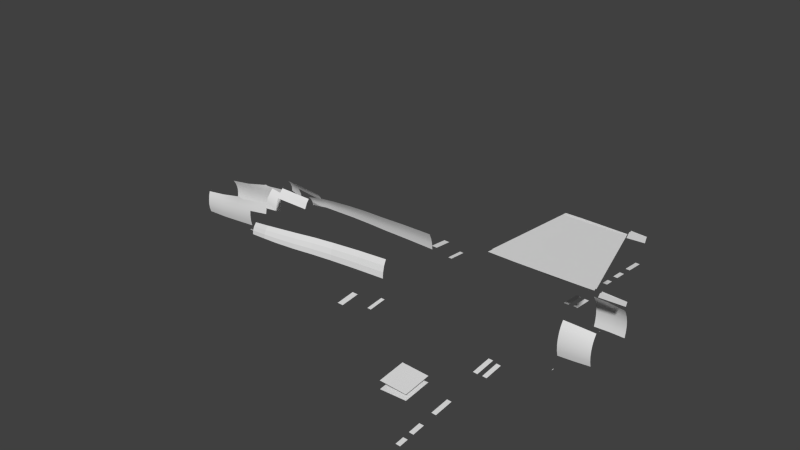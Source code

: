 # Source: logos.blend  (saved by Blender 2.73.0; exported with 4.5.12 LTS)
import bpy
from mathutils import Matrix  # noqa: F401  (used for matrix-valued properties, if any)

bpy.ops.wm.read_factory_settings(use_empty=True)
scene = bpy.context.scene
scene.name = 'Scene'

# ---- collections
col_collection_1 = bpy.data.collections.new('Collection 1'); scene.collection.children.link(col_collection_1)
col_collection_2 = bpy.data.collections.new('Collection 2'); scene.collection.children.link(col_collection_2)

# ---- node groups
ng_auto_smooth = bpy.data.node_groups.new('Auto Smooth', 'GeometryNodeTree')
_s = ng_auto_smooth.interface.new_socket(name='Geometry', in_out='OUTPUT', socket_type='NodeSocketGeometry')
_s = ng_auto_smooth.interface.new_socket(name='Geometry', in_out='INPUT', socket_type='NodeSocketGeometry')
_s = ng_auto_smooth.interface.new_socket(name='Angle', in_out='INPUT', socket_type='NodeSocketFloat')
_s.subtype = 'ANGLE'
_s.min_value = 0.0
_s.max_value = 3.142
ng_auto_smooth.is_modifier = True
_N = ng_auto_smooth.nodes; _L = ng_auto_smooth.links
n0 = _N.new('NodeGroupOutput'); n0.name = 'Group Output'; n0.location = (480, -100)
n1 = _N.new('NodeGroupInput'); n1.name = 'Group Input'; n1.location = (-420, -300)
n2 = _N.new('NodeGroupInput'); n2.name = 'Group Input.001'; n2.location = (-60, -100)
n3 = _N.new('GeometryNodeSetShadeSmooth'); n3.name = 'Set Shade Smooth'; n3.location = (120, -100)
n3.domain = 'EDGE'
n4 = _N.new('GeometryNodeSetShadeSmooth'); n4.name = 'Set Shade Smooth.001'; n4.location = (300, -100)
n5 = _N.new('GeometryNodeInputMeshEdgeAngle'); n5.name = 'Edge Angle'; n5.location = (-420, -220)
n6 = _N.new('GeometryNodeInputEdgeSmooth'); n6.name = 'Is Edge Smooth'; n6.location = (-60, -160)
n7 = _N.new('GeometryNodeInputShadeSmooth'); n7.name = 'Is Face Smooth'; n7.location = (-240, -340)
n8 = _N.new('FunctionNodeBooleanMath'); n8.name = 'Boolean Math'; n8.location = (-60, -220)
n9 = _N.new('FunctionNodeCompare'); n9.name = 'Compare'; n9.location = (-240, -180)
n9.operation = 'LESS_EQUAL'
_L.new(n5.outputs[0], n9.inputs[0])
_L.new(n4.outputs[0], n0.inputs[0])
_L.new(n1.outputs[1], n9.inputs[1])
_L.new(n9.outputs[0], n8.inputs[0])
_L.new(n7.outputs[0], n8.inputs[1])
_L.new(n2.outputs[0], n3.inputs[0])
_L.new(n6.outputs[0], n3.inputs[1])
_L.new(n3.outputs[0], n4.inputs[0])
_L.new(n8.outputs[0], n3.inputs[2])
n0.is_active_output = True

# ---- world
world_world = bpy.data.worlds.new('World'); scene.world = world_world
world_world.color = (0.05088, 0.05088, 0.05088)
world_world.use_sun_shadow = False
world_world.sun_shadow_jitter_overblur = 0.0
world_world.cycles.sampling_method = 'MANUAL'
world_world.cycles.sample_map_resolution = 256

# ---- meshes
me_logos = bpy.data.meshes.new('logos')
me_logos.from_pydata([(7.317, -0.8327, -0.3456), (7.317, -0.8614, -0.3456), (7.317, -0.8041, -0.3456), (7.316, -0.8327, -0.3416), (7.316, -0.8614, -0.3416), (7.316, -0.8041, -0.3416), (7.314, -0.8327, -0.3383), (7.314, -0.8614, -0.3383), (7.314, -0.8041, -0.3383), (7.317, 0.8327, -0.3456), (7.317, 0.8614, -0.3456), (7.317, 0.8041, -0.3456), (7.316, 0.8327, -0.3416), (7.316, 0.8614, -0.3416), (7.316, 0.8041, -0.3416), (7.314, 0.8327, -0.3383), (7.314, 0.8614, -0.3383), (7.314, 0.8041, -0.3383), (0.03283, -0.8602, 0.2002), (0.385, -0.8556, 0.242), (0.885, -0.8378, 0.2929), (0.885, 0.8378, 0.2929), (0.385, 0.8556, 0.242), (0.03283, 0.8602, 0.2002), (0.03283, -0.9271, 0.1175), (0.03283, -0.9684, 0.02772), (0.03283, -0.9823, -0.06562), (1.885, -0.7652, 0.3684), (1.885, -0.8248, 0.2556), (1.885, -0.8615, 0.1332), (1.885, -0.8738, 0.005821), (-0.3615, -0.945, -0.105), (-0.365, -0.9316, -0.02018), (-0.3683, -0.892, 0.06137), (-0.3714, -0.8275, 0.1365), (1.385, -0.8015, 0.3382), (0.385, -0.9222, 0.1491), (0.885, -0.9031, 0.1914), (1.385, -0.8639, 0.2301), (0.385, -0.9633, 0.04832), (0.885, -0.9433, 0.08123), (1.385, -0.9024, 0.1128), (0.385, -0.9771, -0.05649), (0.885, -0.9568, -0.03331), (1.385, -0.9154, -0.009204), (3.247, -0.8001, 0.03805), (3.247, -0.7887, 0.1778), (3.247, -0.7551, 0.3123), (3.247, -0.7006, 0.4362), (2.566, -0.8367, 0.02651), (2.566, -0.8248, 0.161), (2.566, -0.7897, 0.2903), (2.566, -0.7326, 0.4094), (1.385, 0.9154, -0.009204), (0.885, 0.9568, -0.03331), (0.385, 0.9771, -0.05649), (1.385, 0.9024, 0.1128), (0.885, 0.9433, 0.08123), (0.385, 0.9633, 0.04832), (1.385, 0.8639, 0.2301), (0.885, 0.9031, 0.1914), (0.385, 0.9222, 0.1491), (1.385, 0.8015, 0.3382), (-0.3714, 0.8275, 0.1365), (-0.3683, 0.892, 0.06137), (-0.365, 0.9316, -0.02018), (-0.3615, 0.945, -0.105), (0.03283, 0.9823, -0.06562), (0.03283, 0.9684, 0.02772), (0.03283, 0.9271, 0.1175), (2.566, 0.7326, 0.4094), (2.566, 0.7897, 0.2903), (2.566, 0.8248, 0.161), (2.566, 0.8367, 0.02651), (3.247, 0.7006, 0.4362), (3.247, 0.7551, 0.3123), (3.247, 0.7887, 0.1778), (3.247, 0.8001, 0.03805), (1.885, 0.8738, 0.005821), (1.885, 0.8615, 0.1332), (1.885, 0.8248, 0.2556), (1.885, 0.7652, 0.3684), (3.454, -1.09, -0.2), (3.454, -1.507, -0.2356), (3.54, -1.507, -0.2399), (3.539, -1.09, -0.2035), (3.454, 1.09, -0.2), (3.454, 1.507, -0.2356), (3.54, 1.507, -0.2399), (3.539, 1.09, -0.2035), (-0.4522, -0.3929, 0.4328), (-0.1685, -0.322, 0.5905), (-0.1685, -0.253, 0.6996), (-0.1685, -0.3786, 0.4575), (-0.4379, -0.3768, 0.5357), (-0.1685, -0.3974, 0.3369), (0.5958, 0.1455, 0.7459), (0.5958, 0.2113, 0.6618), (-0.1685, -0.1743, 0.7807), (-0.4081, -0.2519, 0.7314), (-0.4215, -0.3205, 0.6431), (-0.4215, 0.3205, 0.6431), (-0.4081, 0.2519, 0.7314), (-0.1685, 0.1743, 0.7807), (-0.1685, 0.253, 0.6996), (-0.1685, 0.322, 0.5905), (-0.1685, 0.3974, 0.3369), (-0.4379, 0.3768, 0.5357), (-0.1685, 0.3786, 0.4575), (-0.4522, 0.3929, 0.4328), (-0.4947, -0.3992, 0.3882), (-1.324, 0.4162, 0.3076), (-1.293, 0.4188, 0.292), (-1.39, 0.4001, 0.29), (-1.209, 0.4206, 0.2909), (-0.9383, 0.4435, 0.2048), (-1.324, -0.4162, 0.3076), (-1.293, -0.4188, 0.292), (-1.39, -0.4001, 0.29), (-1.209, -0.4206, 0.2909), (-0.9383, -0.4435, 0.2048), (-0.4464, -0.4271, 0.2724), (-1.89, -0.4216, 0.07924), (-1.899, -0.3794, 0.1773), (-1.392, -0.4277, 0.1387), (-2.372, -0.4174, 0.02466), (-2.39, -0.3757, 0.1084), (-2.39, 0.3757, 0.1084), (-2.372, 0.4174, 0.02466), (-1.392, 0.4277, 0.1387), (-1.899, 0.3794, 0.1773), (-1.89, 0.4216, 0.07924), (-0.4464, 0.4271, 0.2724), (-0.4947, 0.3992, 0.3882), (-0.9388, -0.4633, 0.0947), (-0.4426, -0.4501, 0.1673), (-0.9379, -0.4724, -0.02849), (-0.9371, -0.4633, -0.1554), (-0.9363, -0.4364, -0.2774), (-1.39, -0.4544, 0.02636), (-1.885, -0.4475, -0.03224), (-1.385, -0.428, -0.3196), (-1.878, -0.4216, -0.3609), (-2.349, -0.4174, -0.3759), (-1.387, -0.4544, -0.2073), (-1.88, -0.4475, -0.2586), (-2.352, -0.4431, -0.2773), (-1.388, -0.4633, -0.09045), (-1.883, -0.4563, -0.1523), (-2.355, -0.4518, -0.1746), (-2.358, -0.4431, -0.07201), (-2.358, 0.4431, -0.07201), (-2.355, 0.4518, -0.1746), (-1.883, 0.4563, -0.1523), (-1.388, 0.4633, -0.09045), (-2.352, 0.4431, -0.2773), (-1.88, 0.4475, -0.2586), (-1.387, 0.4544, -0.2073), (-2.349, 0.4174, -0.3759), (-1.878, 0.4216, -0.3609), (-1.385, 0.428, -0.3196), (-1.885, 0.4475, -0.03224), (-1.39, 0.4544, 0.02636), (-0.9363, 0.4364, -0.2774), (-0.9371, 0.4633, -0.1554), (-0.9379, 0.4724, -0.02849), (-0.4426, 0.4501, 0.1673), (-0.9388, 0.4633, 0.0947), (5.662, -2.359, -0.4037), (5.663, -2.996, -0.461), (5.056, -2.996, -0.4311), (5.056, -2.359, -0.3757), (5.056, -2.996, -0.621), (5.663, -2.996, -0.5966), (5.663, -2.359, -0.5448), (5.056, -2.359, -0.5784), (5.056, 2.359, -0.5784), (5.663, 2.359, -0.5448), (5.663, 2.996, -0.5966), (5.056, 2.996, -0.621), (5.056, 2.359, -0.3757), (5.056, 2.996, -0.4311), (5.663, 2.996, -0.461), (5.662, 2.359, -0.4037), (7.276, -0.5921, 0.4498), (7.276, -0.6666, -0.03853), (7.276, -0.6382, -0.1606), (7.276, -0.6762, 0.08839), (7.276, -0.6666, 0.2153), (7.276, -0.6382, 0.3374), (7.276, -0.53, 0.5484), (7.947, -0.501, 0.5179), (7.947, -0.6033, -0.1265), (7.947, -0.6301, -0.01561), (7.947, -0.6392, 0.09976), (7.947, -0.6301, 0.2151), (7.947, -0.6033, 0.3261), (7.947, -0.5597, 0.4283), (7.601, -0.524, 0.5411), (7.601, -0.6309, -0.1432), (7.601, -0.659, -0.02543), (7.601, -0.6685, 0.09708), (7.601, -0.659, 0.2196), (7.601, -0.6309, 0.3374), (7.601, -0.5853, 0.446), (7.601, 0.5853, 0.446), (7.601, 0.6309, 0.3374), (7.601, 0.659, 0.2196), (7.601, 0.6685, 0.09708), (7.601, 0.659, -0.02543), (7.601, 0.6309, -0.1432), (7.601, 0.524, 0.5411), (7.947, 0.5597, 0.4283), (7.947, 0.6033, 0.3261), (7.947, 0.6301, 0.2151), (7.947, 0.6392, 0.09976), (7.947, 0.6301, -0.01561), (7.947, 0.6033, -0.1265), (7.947, 0.501, 0.5179), (7.276, 0.53, 0.5484), (7.276, 0.6382, 0.3374), (7.276, 0.6666, 0.2153), (7.276, 0.6762, 0.08839), (7.276, 0.6382, -0.1606), (7.276, 0.6666, -0.03853), (7.276, 0.5921, 0.4498), (5.265, 0.06842, 1.047), (6.712, 0.06042, 1.047), (7.565, 0.03863, 2.326), (7.137, 0.04717, 2.326), (6.829, 0.04331, 2.326), (5.88, 0.07451, 1.047), (7.386, -0.04426, 1.047), (7.579, -0.03432, 1.047), (7.911, -0.0283, 2.326), (7.911, 0.0283, 2.326), (8.077, -0.02713, 2.326), (6.829, -0.04331, 2.326), (7.137, -0.04717, 2.326), (7.565, -0.03863, 2.326), (7.579, 0.03432, 1.047), (6.712, -0.06042, 1.047), (8.077, 0.02713, 2.326), (5.265, -0.06842, 1.047), (5.88, -0.07451, 1.047), (7.386, 0.04426, 1.047), (0.5958, -0.2113, 0.6618), (0.5958, -0.1455, 0.7459), (0.5958, -0.2651, 0.5445), (0.5958, -0.2217, 0.6366), (0.5958, 0.2651, 0.5445), (0.5958, 0.2217, 0.6366)], [], [(3, 4, 1, 0), (3, 0, 2, 5), (6, 7, 4, 3), (6, 3, 5, 8), (12, 9, 10, 13), (12, 14, 11, 9), (15, 12, 13, 16), (15, 17, 14, 12), (26, 25, 32, 31), (25, 24, 33, 32), (24, 18, 34, 33), (27, 35, 38, 28), (35, 20, 37, 38), (20, 19, 36, 37), (19, 18, 24, 36), (28, 38, 41, 29), (38, 37, 40, 41), (37, 36, 39, 40), (36, 24, 25, 39), (29, 41, 44, 30), (41, 40, 43, 44), (40, 39, 42, 43), (39, 25, 26, 42), (30, 49, 50, 29), (49, 45, 46, 50), (29, 50, 51, 28), (50, 46, 47, 51), (28, 51, 52, 27), (51, 47, 48, 52), (58, 55, 67, 68), (57, 54, 55, 58), (56, 53, 54, 57), (61, 58, 68, 69), (60, 57, 58, 61), (59, 56, 57, 60), (22, 61, 69, 23), (21, 60, 61, 22), (62, 59, 60, 21), (69, 64, 63, 23), (68, 65, 64, 69), (67, 66, 65, 68), (71, 70, 74, 75), (80, 81, 70, 71), (72, 71, 75, 76), (79, 80, 71, 72), (73, 72, 76, 77), (78, 79, 72, 73), (79, 78, 53, 56), (80, 79, 56, 59), (81, 80, 59, 62), (82, 83, 84, 85), (86, 89, 88, 87), (92, 91, 248, 249), (98, 92, 246, 247), (92, 99, 100, 91), (91, 100, 94, 93), (249, 246, 92), (90, 95, 93, 94), (109, 107, 108, 106), (103, 96, 97, 104), (104, 251, 250, 105), (110, 119, 120), (125, 122, 123, 126), (128, 127, 130, 131), (114, 115, 129), (133, 115, 114), (113, 129, 131, 130), (111, 112, 129), (112, 114, 129), (129, 113, 111), (119, 124, 120), (118, 123, 122, 124), (116, 124, 117), (117, 124, 119), (124, 116, 118), (162, 129, 115, 167), (143, 142, 145, 146), (142, 141, 144, 145), (141, 138, 137, 144), (146, 145, 148, 149), (145, 144, 147, 148), (136, 147, 144, 137), (149, 148, 140, 150), (148, 147, 139, 140), (147, 136, 134, 139), (154, 162, 167, 165), (153, 161, 162, 154), (152, 151, 161, 153), (165, 164, 157, 154), (156, 153, 154, 157), (155, 152, 153, 156), (160, 157, 164, 163), (159, 156, 157, 160), (158, 155, 156, 159), (120, 134, 135, 121), (139, 134, 120, 124), (120, 121, 110), (171, 170, 169, 168), (175, 174, 173, 172), (176, 179, 178, 177), (180, 183, 182, 181), (199, 192, 193, 200), (200, 193, 194, 201), (201, 194, 195, 202), (202, 195, 196, 203), (203, 196, 197, 204), (204, 197, 191, 198), (186, 199, 200, 185), (185, 200, 201, 187), (187, 201, 202, 188), (188, 202, 203, 189), (189, 203, 204, 184), (184, 204, 198, 190), (225, 219, 211, 205), (220, 225, 205, 206), (221, 220, 206, 207), (222, 221, 207, 208), (224, 222, 208, 209), (223, 224, 209, 210), (205, 211, 218, 212), (206, 205, 212, 213), (207, 206, 213, 214), (208, 207, 214, 215), (209, 208, 215, 216), (210, 209, 216, 217), (231, 226, 230, 229), (245, 235, 242, 240), (232, 233, 236, 234), (245, 227, 228, 235), (244, 238, 237, 243), (227, 231, 229, 228), (241, 239, 238, 244), (232, 234, 239, 241), (150, 140, 122, 125), (140, 139, 124, 122), (115, 132, 166, 167), (115, 133, 132), (161, 131, 129, 162), (151, 128, 131, 161), (251, 104, 97), (105, 108, 107, 101), (104, 105, 101, 102)])
me_logos.polygons.foreach_set('use_smooth', [1, 1, 1, 1, 1, 1, 1, 1, 0, 0, 0, 0, 0, 0, 0, 0, 0, 0, 0, 0, 0, 0, 0, 0, 0, 0, 0, 0, 0, 1, 1, 1, 1, 1, 1, 1, 1, 1, 1, 1, 1, 1, 1, 1, 1, 1, 1, 1, 1, 1, 1, 1, 1, 1, 1, 1, 1, 1, 1, 1, 1, 1, 1, 1, 1, 1, 1, 1, 1, 1, 1, 1, 1, 1, 1, 1, 1, 1, 1, 1, 1, 1, 1, 1, 1, 1, 1, 1, 1, 1, 1, 1, 1, 1, 1, 1, 1, 1, 1, 1, 1, 1, 1, 1, 1, 1, 1, 1, 1, 1, 1, 1, 1, 1, 1, 1, 1, 1, 1, 1, 1, 1, 1, 1, 1, 1, 1, 1, 1, 1, 1, 1, 1, 1, 1, 1, 1, 1, 1, 1, 1, 1])
_uv = me_logos.uv_layers.new(name='UVMap')
_uv.uv.foreach_set('vector', [0.1281, 0.9768, 0.00517, 0.9768, 0.00517, 0.9599, 0.1281, 0.9599, 0.1281, 0.9768, 0.1281, 0.9599, 0.2511, 0.9599, 0.2511, 0.9768, 0.1281, 0.9912, 0.00517, 0.9912, 0.00517, 0.9768, 0.1281, 0.9768, 0.1281, 0.9912, 0.1281, 0.9768, 0.2511, 0.9768, 0.2511, 0.9912, 0.1282, 0.9768, 0.1282, 0.9599, 0.2512, 0.9599, 0.2512, 0.9768, 0.1282, 0.9768, 0.005227, 0.9768, 0.005227, 0.9599, 0.1282, 0.9599, 0.1282, 0.9912, 0.1282, 0.9768, 0.2512, 0.9768, 0.2512, 0.9912, 0.1282, 0.9912, 0.005227, 0.9912, 0.005227, 0.9768, 0.1282, 0.9768, 0.6453, 0.2416, 0.6453, 0.2512, 0.6045, 0.2463, 0.6048, 0.2376, 0.6453, 0.2512, 0.6453, 0.2604, 0.6041, 0.2546, 0.6045, 0.2463, 0.6453, 0.2604, 0.6453, 0.2689, 0.6038, 0.2624, 0.6041, 0.2546, 0.8355, 0.2862, 0.7841, 0.2831, 0.7841, 0.272, 0.8355, 0.2746, 0.7841, 0.2831, 0.7328, 0.2784, 0.7328, 0.268, 0.7841, 0.272, 0.7328, 0.2784, 0.6815, 0.2732, 0.6815, 0.2636, 0.7328, 0.268, 0.6815, 0.2732, 0.6453, 0.2689, 0.6453, 0.2604, 0.6815, 0.2636, 0.8355, 0.2746, 0.7841, 0.272, 0.7841, 0.2599, 0.8355, 0.262, 0.7841, 0.272, 0.7328, 0.268, 0.7328, 0.2567, 0.7841, 0.2599, 0.7328, 0.268, 0.6815, 0.2636, 0.6815, 0.2533, 0.7328, 0.2567, 0.6815, 0.2636, 0.6453, 0.2604, 0.6453, 0.2512, 0.6815, 0.2533, 0.8355, 0.262, 0.7841, 0.2599, 0.7841, 0.2474, 0.8355, 0.2489, 0.7841, 0.2599, 0.7328, 0.2567, 0.7328, 0.2449, 0.7841, 0.2474, 0.7328, 0.2567, 0.6815, 0.2533, 0.6815, 0.2425, 0.7328, 0.2449, 0.6815, 0.2533, 0.6453, 0.2512, 0.6453, 0.2416, 0.6815, 0.2425, 0.8355, 0.2489, 0.9053, 0.2511, 0.9053, 0.2649, 0.8355, 0.262, 0.9053, 0.2511, 0.9752, 0.2522, 0.9752, 0.2666, 0.9053, 0.2649, 0.8355, 0.262, 0.9053, 0.2649, 0.9053, 0.2781, 0.8355, 0.2746, 0.9053, 0.2649, 0.9752, 0.2666, 0.9752, 0.2804, 0.9053, 0.2781, 0.8355, 0.2746, 0.9053, 0.2781, 0.9053, 0.2904, 0.8355, 0.2862, 0.9053, 0.2781, 0.9752, 0.2804, 0.9752, 0.2931, 0.9053, 0.2904, 0.3042, 0.2533, 0.3042, 0.2425, 0.3403, 0.2416, 0.3403, 0.2512, 0.2528, 0.2567, 0.2528, 0.2449, 0.3042, 0.2425, 0.3042, 0.2533, 0.2015, 0.2599, 0.2015, 0.2474, 0.2528, 0.2449, 0.2528, 0.2567, 0.3042, 0.2636, 0.3042, 0.2533, 0.3403, 0.2512, 0.3403, 0.2604, 0.2528, 0.268, 0.2528, 0.2567, 0.3042, 0.2533, 0.3042, 0.2636, 0.2015, 0.272, 0.2015, 0.2599, 0.2528, 0.2567, 0.2528, 0.268, 0.3042, 0.2732, 0.3042, 0.2636, 0.3403, 0.2604, 0.3403, 0.2689, 0.2528, 0.2784, 0.2528, 0.268, 0.3042, 0.2636, 0.3042, 0.2732, 0.2015, 0.2831, 0.2015, 0.272, 0.2528, 0.268, 0.2528, 0.2784, 0.3403, 0.2604, 0.3815, 0.2546, 0.3818, 0.2624, 0.3403, 0.2689, 0.3403, 0.2512, 0.3812, 0.2463, 0.3815, 0.2546, 0.3403, 0.2604, 0.3403, 0.2416, 0.3808, 0.2376, 0.3812, 0.2463, 0.3403, 0.2512, 0.0803, 0.2781, 0.0803, 0.2904, 0.01041, 0.2931, 0.01041, 0.2804, 0.1502, 0.2746, 0.1502, 0.2862, 0.0803, 0.2904, 0.0803, 0.2781, 0.0803, 0.2649, 0.0803, 0.2781, 0.01041, 0.2804, 0.01041, 0.2666, 0.1502, 0.262, 0.1502, 0.2746, 0.0803, 0.2781, 0.0803, 0.2649, 0.0803, 0.2511, 0.0803, 0.2649, 0.01041, 0.2666, 0.01041, 0.2522, 0.1502, 0.2489, 0.1502, 0.262, 0.0803, 0.2649, 0.0803, 0.2511, 0.1502, 0.262, 0.1502, 0.2489, 0.2015, 0.2474, 0.2015, 0.2599, 0.1502, 0.2746, 0.1502, 0.262, 0.2015, 0.2599, 0.2015, 0.272, 0.1502, 0.2862, 0.1502, 0.2746, 0.2015, 0.272, 0.2015, 0.2831, 0.504, 0.1728, 0.6711, 0.1728, 0.6711, 0.223, 0.504, 0.2228, 0.6711, 0.1728, 0.6711, 0.2228, 0.504, 0.223, 0.504, 0.1728, 0.5891, 0.3404, 0.5891, 0.3099, 0.8028, 0.297, 0.8028, 0.3228, 0.5891, 0.3631, 0.5891, 0.3404, 0.8028, 0.3298, 0.8028, 0.3533, 0.5891, 0.3404, 0.5222, 0.3493, 0.5184, 0.3246, 0.5891, 0.3099, 0.5891, 0.3099, 0.5184, 0.3246, 0.5138, 0.2946, 0.5891, 0.2727, 0.8028, 0.3228, 0.8028, 0.3298, 0.5891, 0.3404, 0.5098, 0.2658, 0.5891, 0.239, 0.5891, 0.2727, 0.5138, 0.2946, 0.4709, 0.2663, 0.4669, 0.295, 0.3916, 0.2732, 0.3916, 0.2395, 0.3916, 0.3635, 0.178, 0.3538, 0.178, 0.3303, 0.3916, 0.3409, 0.3916, 0.3409, 0.178, 0.3232, 0.178, 0.2975, 0.3916, 0.3104, 0.4752, 0.5551, 0.3025, 0.5315, 0.3679, 0.5107, 0.02147, 0.4672, 0.1379, 0.4804, 0.1358, 0.5041, 0.01709, 0.4874, 0.9776, 0.4672, 0.982, 0.4874, 0.8633, 0.504, 0.8612, 0.4803, 0.6966, 0.5315, 0.6312, 0.5107, 0.7407, 0.4947, 0.5239, 0.555, 0.6312, 0.5107, 0.6966, 0.5315, 0.7404, 0.5313, 0.7407, 0.4947, 0.8612, 0.4803, 0.8633, 0.504, 0.7244, 0.5355, 0.7169, 0.5318, 0.7407, 0.4947, 0.7169, 0.5318, 0.6966, 0.5315, 0.7407, 0.4947, 0.7407, 0.4947, 0.7404, 0.5313, 0.7244, 0.5355, 0.3025, 0.5315, 0.2584, 0.4947, 0.3679, 0.5107, 0.2587, 0.5313, 0.1358, 0.5041, 0.1379, 0.4804, 0.2584, 0.4947, 0.2747, 0.5356, 0.2584, 0.4947, 0.2822, 0.5318, 0.2822, 0.5318, 0.2584, 0.4947, 0.3025, 0.5315, 0.2584, 0.4947, 0.2747, 0.5356, 0.2587, 0.5313, 0.7404, 0.4676, 0.7407, 0.4947, 0.6312, 0.5107, 0.6313, 0.4841, 0.02707, 0.3704, 0.1408, 0.374, 0.1403, 0.3987, 0.0263, 0.3942, 0.1408, 0.374, 0.2599, 0.384, 0.2596, 0.4111, 0.1403, 0.3987, 0.2599, 0.384, 0.3684, 0.3942, 0.3682, 0.4237, 0.2596, 0.4111, 0.0263, 0.3942, 0.1403, 0.3987, 0.1397, 0.4244, 0.0255, 0.419, 0.1403, 0.3987, 0.2596, 0.4111, 0.2592, 0.4394, 0.1397, 0.4244, 0.368, 0.4543, 0.2592, 0.4394, 0.2596, 0.4111, 0.3682, 0.4237, 0.0255, 0.419, 0.1397, 0.4244, 0.1391, 0.4534, 0.0247, 0.4438, 0.1397, 0.4244, 0.2592, 0.4394, 0.2588, 0.4676, 0.1391, 0.4534, 0.2592, 0.4394, 0.368, 0.4543, 0.3678, 0.4841, 0.2588, 0.4676, 0.74, 0.4393, 0.7404, 0.4676, 0.6313, 0.4841, 0.6311, 0.4543, 0.8594, 0.4244, 0.86, 0.4534, 0.7404, 0.4676, 0.74, 0.4393, 0.9736, 0.419, 0.9744, 0.4438, 0.86, 0.4534, 0.8594, 0.4244, 0.6311, 0.4543, 0.6309, 0.4236, 0.7396, 0.4111, 0.74, 0.4393, 0.8588, 0.3987, 0.8594, 0.4244, 0.74, 0.4393, 0.7396, 0.4111, 0.9728, 0.3942, 0.9736, 0.419, 0.8594, 0.4244, 0.8588, 0.3987, 0.7392, 0.3839, 0.7396, 0.4111, 0.6309, 0.4236, 0.6307, 0.3941, 0.8583, 0.374, 0.8588, 0.3987, 0.7396, 0.4111, 0.7392, 0.3839, 0.972, 0.3703, 0.9728, 0.3942, 0.8588, 0.3987, 0.8583, 0.374, 0.3679, 0.5107, 0.3678, 0.4841, 0.4877, 0.5017, 0.4868, 0.5271, 0.2588, 0.4676, 0.3678, 0.4841, 0.3679, 0.5107, 0.2584, 0.4947, 0.3679, 0.5107, 0.4868, 0.5271, 0.4752, 0.5551, 0.2437, 0.2238, 0.02714, 0.2238, 0.02714, 0.01757, 0.2437, 0.01781, 0.2802, 0.2238, 0.2802, 0.01757, 0.4968, 0.01757, 0.4968, 0.2238, 0.2802, 0.2238, 0.4968, 0.2238, 0.4968, 0.01757, 0.2802, 0.01757, 0.2437, 0.2238, 0.2437, 0.01781, 0.02714, 0.01757, 0.02714, 0.2238, 0.3076, 0.5759, 0.399, 0.5803, 0.399, 0.6096, 0.3076, 0.607, 0.3076, 0.607, 0.399, 0.6096, 0.399, 0.6401, 0.3076, 0.6394, 0.3076, 0.6394, 0.399, 0.6401, 0.399, 0.6706, 0.3076, 0.6718, 0.3076, 0.6718, 0.399, 0.6706, 0.399, 0.6999, 0.3076, 0.7029, 0.3076, 0.7029, 0.399, 0.6999, 0.399, 0.727, 0.3076, 0.7316, 0.3076, 0.7316, 0.399, 0.727, 0.399, 0.7507, 0.3076, 0.7568, 0.2216, 0.5713, 0.3076, 0.5759, 0.3076, 0.607, 0.2216, 0.6036, 0.2216, 0.6036, 0.3076, 0.607, 0.3076, 0.6394, 0.2216, 0.6371, 0.2216, 0.6371, 0.3076, 0.6394, 0.3076, 0.6718, 0.2216, 0.6707, 0.2216, 0.6707, 0.3076, 0.6718, 0.3076, 0.7029, 0.2216, 0.7029, 0.2216, 0.7029, 0.3076, 0.7029, 0.3076, 0.7316, 0.2216, 0.7327, 0.2216, 0.7327, 0.3076, 0.7316, 0.3076, 0.7568, 0.2216, 0.7587, 0.7607, 0.7327, 0.7607, 0.7587, 0.6747, 0.7568, 0.6747, 0.7316, 0.7607, 0.7029, 0.7607, 0.7327, 0.6747, 0.7316, 0.6747, 0.7029, 0.7607, 0.6707, 0.7607, 0.7029, 0.6747, 0.7029, 0.6747, 0.6718, 0.7607, 0.6371, 0.7607, 0.6707, 0.6747, 0.6718, 0.6747, 0.6394, 0.7607, 0.6036, 0.7607, 0.6371, 0.6747, 0.6394, 0.6747, 0.607, 0.7607, 0.5713, 0.7607, 0.6036, 0.6747, 0.607, 0.6747, 0.5759, 0.6747, 0.7316, 0.6747, 0.7568, 0.5832, 0.7507, 0.5832, 0.727, 0.6747, 0.7029, 0.6747, 0.7316, 0.5832, 0.727, 0.5832, 0.6999, 0.6747, 0.6718, 0.6747, 0.7029, 0.5832, 0.6999, 0.5832, 0.6706, 0.6747, 0.6394, 0.6747, 0.6718, 0.5832, 0.6706, 0.5832, 0.6401, 0.6747, 0.607, 0.6747, 0.6394, 0.5832, 0.6401, 0.5832, 0.6096, 0.6747, 0.5759, 0.6747, 0.607, 0.5832, 0.6096, 0.5832, 0.5803, 0.8495, 0.7832, 0.9445, 0.7832, 0.703, 0.9806, 0.6553, 0.9806, 0.617, 0.7832, 0.5359, 0.9806, 0.5103, 0.9806, 0.5872, 0.7832, 0.389, 0.7832, 0.4188, 0.7832, 0.4958, 0.9806, 0.4701, 0.9806, 0.617, 0.7832, 0.7211, 0.7832, 0.5893, 0.9806, 0.5359, 0.9806, 0.1565, 0.7832, 0.3507, 0.9806, 0.303, 0.9806, 0.06156, 0.7832, 0.7211, 0.7832, 0.8495, 0.7832, 0.6553, 0.9806, 0.5893, 0.9806, 0.2849, 0.7832, 0.4167, 0.9806, 0.3507, 0.9806, 0.1565, 0.7832, 0.389, 0.7832, 0.4701, 0.9806, 0.4167, 0.9806, 0.2849, 0.7832, 0.0247, 0.4438, 0.1391, 0.4534, 0.1379, 0.4804, 0.02147, 0.4672, 0.1391, 0.4534, 0.2588, 0.4676, 0.2584, 0.4947, 0.1379, 0.4804, 0.6312, 0.5107, 0.5123, 0.527, 0.5114, 0.5016, 0.6313, 0.4841, 0.6312, 0.5107, 0.5239, 0.555, 0.5123, 0.527, 0.86, 0.4534, 0.8612, 0.4803, 0.7407, 0.4947, 0.7404, 0.4676, 0.9744, 0.4438, 0.9776, 0.4672, 0.8612, 0.4803, 0.86, 0.4534, 0.178, 0.3232, 0.3916, 0.3409, 0.178, 0.3303, 0.3916, 0.3104, 0.3916, 0.2732, 0.4669, 0.295, 0.4623, 0.3251, 0.3916, 0.3409, 0.3916, 0.3104, 0.4623, 0.3251, 0.4586, 0.3498])
me_logos.use_remesh_preserve_volume = False
me_logos.use_remesh_preserve_attributes = False
me_logos.use_mirror_vertex_groups = False
me_logos.update()
me_serial = bpy.data.meshes.new('serial')
me_serial.from_pydata([(-0.1815, 0.0, 0.000812), (0.1622, 0.0, 0.007785), (0.1622, -0.07912, 0.01968), (-0.1816, -0.07912, 0.01271), (-0.1814, 0.07912, 0.01271), (0.1622, 0.07912, 0.01968)], [], [(5, 1, 0, 4), (1, 2, 3, 0)])
me_serial.polygons.foreach_set('use_smooth', [True] * 2)
_uv = me_serial.uv_layers.new(name='UVMap')
_uv.uv.foreach_set('vector', [0.898, 0.005657, 0.9453, 0.005657, 0.9453, 0.2114, 0.898, 0.2114, 0.9453, 0.005657, 0.9927, 0.005658, 0.9927, 0.2115, 0.9453, 0.2114])
me_serial.use_remesh_preserve_volume = False
me_serial.use_remesh_preserve_attributes = False
me_serial.use_mirror_vertex_groups = False
me_serial.update()
me_logospoilerg = bpy.data.meshes.new('logospoilerG')
me_logospoilerg.from_pydata([(-0.06652, 0.2211, 0.02295), (-0.06652, -0.2211, -0.02095), (0.06652, -0.2211, -0.02295), (0.06582, 0.2211, 0.01953)], [], [(0, 1, 2, 3)])
me_logospoilerg.polygons.foreach_set('use_smooth', [True] * 1)
_uv = me_logospoilerg.uv_layers.new(name='UVMap')
_uv.uv.foreach_set('vector', [0.6737, 0.1727, 0.8456, 0.1727, 0.8456, 0.2244, 0.6737, 0.2241])
me_logospoilerg.use_remesh_preserve_volume = False
me_logospoilerg.use_remesh_preserve_attributes = False
me_logospoilerg.use_mirror_vertex_groups = False
me_logospoilerg.update()
me_logospoilerd = bpy.data.meshes.new('logospoilerD')
me_logospoilerd.from_pydata([(-0.06652, -0.2211, 0.02295), (-0.06652, 0.2211, -0.02095), (0.06652, 0.2211, -0.02295), (0.06582, -0.2211, 0.01953)], [], [(0, 3, 2, 1)])
me_logospoilerd.polygons.foreach_set('use_smooth', [True] * 1)
_uv = me_logospoilerd.uv_layers.new(name='UVMap')
_uv.uv.foreach_set('vector', [0.8456, 0.1727, 0.8456, 0.2241, 0.6737, 0.2244, 0.6737, 0.1727])
me_logospoilerd.use_remesh_preserve_volume = False
me_logospoilerd.use_remesh_preserve_attributes = False
me_logospoilerd.use_mirror_vertex_groups = False
me_logospoilerd.update()
me_logoselevong = bpy.data.meshes.new('logoselevonG')
me_logoselevong.from_pydata([(0.147, -0.2301, -0.02767), (0.147, 0.2121, 0.009858), (0.05052, 0.2121, 0.01618), (0.05104, -0.2301, -0.02215), (-0.0474, -0.2421, -0.01867), (-0.0474, 0.2421, 0.02307), (-0.147, 0.2421, 0.02767), (-0.1465, -0.2421, -0.01296)], [], [(0, 1, 2, 3), (4, 5, 6, 7)])
me_logoselevong.polygons.foreach_set('use_smooth', [True] * 2)
_uv = me_logoselevong.uv_layers.new(name='UVMap')
_uv.uv.foreach_set('vector', [0.6737, 0.1727, 0.8456, 0.1727, 0.8456, 0.2244, 0.6737, 0.2241, 0.504, 0.1728, 0.6711, 0.1728, 0.6711, 0.223, 0.504, 0.2228])
me_logoselevong.use_remesh_preserve_volume = False
me_logoselevong.use_remesh_preserve_attributes = False
me_logoselevong.use_mirror_vertex_groups = False
me_logoselevong.update()
me_logoselevond = bpy.data.meshes.new('logoselevonD')
me_logoselevond.from_pydata([(0.147, 0.2301, -0.02767), (0.147, -0.2121, 0.009858), (0.05052, -0.2121, 0.01618), (0.05104, 0.2301, -0.02215), (-0.0474, 0.2421, -0.01867), (-0.0474, -0.2421, 0.02307), (-0.147, -0.2421, 0.02767), (-0.1465, 0.2421, -0.01296)], [], [(0, 3, 2, 1), (4, 7, 6, 5)])
me_logoselevond.polygons.foreach_set('use_smooth', [True] * 2)
_uv = me_logoselevond.uv_layers.new(name='UVMap')
_uv.uv.foreach_set('vector', [0.8456, 0.1727, 0.8456, 0.2241, 0.6737, 0.2244, 0.6737, 0.1727, 0.6711, 0.1728, 0.6711, 0.2228, 0.504, 0.223, 0.504, 0.1728])
me_logoselevond.use_remesh_preserve_volume = False
me_logoselevond.use_remesh_preserve_attributes = False
me_logoselevond.use_mirror_vertex_groups = False
me_logoselevond.update()
me_logosdirection = bpy.data.meshes.new('logosdirection')
me_logosdirection.from_pydata([(0.1491, -0.00121, -0.7368), (0.3947, -0.001216, 0.7368), (-0.3947, -0.0311, -0.7368), (0.07973, -0.02946, 0.7368), (0.3732, -0.001215, 0.6075), (0.03812, -0.0296, 0.6075), (0.1669, -0.00121, -0.6298), (-0.3603, -0.03098, -0.6298), (0.1491, 0.00121, -0.7368), (0.3947, 0.001216, 0.7368), (-0.3947, 0.0311, -0.7368), (0.07973, 0.02946, 0.7368), (0.3732, 0.001215, 0.6075), (0.03812, 0.0296, 0.6075), (0.1669, 0.00121, -0.6298), (-0.3603, 0.03098, -0.6298)], [], [(5, 4, 1, 3), (13, 11, 9, 12), (2, 0, 6, 7), (10, 15, 14, 8)])
me_logosdirection.polygons.foreach_set('use_smooth', [True] * 4)
_uv = me_logosdirection.uv_layers.new(name='UVMap')
_uv.uv.foreach_set('vector', [0.5296, 0.08686, 0.695, 0.08686, 0.7056, 0.1507, 0.5501, 0.1507, 0.7179, 0.08686, 0.6974, 0.1507, 0.5418, 0.1507, 0.5525, 0.08686, 0.5066, 0.01292, 0.7751, 0.01292, 0.7839, 0.06574, 0.5236, 0.06574, 0.788, 0.01292, 0.771, 0.06574, 0.5107, 0.06574, 0.5195, 0.01292])
me_logosdirection.use_remesh_preserve_volume = False
me_logosdirection.use_remesh_preserve_attributes = False
me_logosdirection.use_mirror_vertex_groups = False
me_logosdirection.update()
me_logosailerong = bpy.data.meshes.new('logosaileronG')
me_logosailerong.from_pydata([(0.04914, -0.06965, -0.006434), (-0.04914, -0.06965, -0.00183), (-0.04914, -0.3524, -0.02555), (0.04914, -0.3524, -0.03081), (0.04913, 0.2607, 0.02157), (0.04913, 0.7029, 0.05661), (-0.04914, 0.7029, 0.06293), (-0.04914, 0.2607, 0.02709), (0.04914, -0.7029, -0.06293), (-0.04914, -0.7029, -0.05894), (-0.04914, -0.5014, -0.04203), (0.04914, -0.5014, -0.04556)], [], [(3, 0, 1, 2), (4, 5, 6, 7), (8, 11, 10, 9)])
me_logosailerong.polygons.foreach_set('use_smooth', [True] * 3)
_uv = me_logosailerong.uv_layers.new(name='UVMap')
_uv.uv.foreach_set('vector', [0.5735, 0.1728, 0.6711, 0.1728, 0.6711, 0.223, 0.5735, 0.2229, 0.6737, 0.1727, 0.8456, 0.1727, 0.8456, 0.2244, 0.6737, 0.2241, 0.504, 0.1728, 0.5735, 0.1728, 0.5735, 0.2229, 0.504, 0.2228])
me_logosailerong.use_remesh_preserve_volume = False
me_logosailerong.use_remesh_preserve_attributes = False
me_logosailerong.use_mirror_vertex_groups = False
me_logosailerong.update()
me_logosailerond = bpy.data.meshes.new('logosaileronD')
me_logosailerond.from_pydata([(0.04914, -0.2705, 0.02281), (-0.04914, -0.2705, 0.02741), (-0.04914, 0.01222, 0.003686), (0.04914, 0.01222, -0.001568), (0.04913, 0.7006, -0.06086), (0.04913, 0.2584, -0.02076), (-0.04914, 0.2584, -0.01823), (-0.04914, 0.7006, -0.05635), (0.04914, -0.4992, 0.03996), (-0.04914, -0.4992, 0.04395), (-0.04914, -0.7006, 0.06086), (0.04914, -0.7006, 0.05733)], [], [(3, 2, 1, 0), (4, 7, 6, 5), (8, 9, 10, 11)])
me_logosailerond.polygons.foreach_set('use_smooth', [True] * 3)
_uv = me_logosailerond.uv_layers.new(name='UVMap')
_uv.uv.foreach_set('vector', [0.6711, 0.1728, 0.6711, 0.2229, 0.5735, 0.223, 0.5735, 0.1728, 0.8456, 0.1727, 0.8456, 0.2241, 0.6737, 0.2244, 0.6737, 0.1727, 0.5735, 0.1728, 0.5735, 0.2228, 0.504, 0.2229, 0.504, 0.1728])
me_logosailerond.use_remesh_preserve_volume = False
me_logosailerond.use_remesh_preserve_attributes = False
me_logosailerond.use_mirror_vertex_groups = False
me_logosailerond.update()

# ---- objects
ob_logos = bpy.data.objects.new('logos', me_logos)
ob_serial = bpy.data.objects.new('serial', me_serial)
ob_logospoilerg = bpy.data.objects.new('logospoilerG', me_logospoilerg)
ob_logospoilerd = bpy.data.objects.new('logospoilerD', me_logospoilerd)
ob_logoselevong = bpy.data.objects.new('logoselevonG', me_logoselevong)
ob_logoselevond = bpy.data.objects.new('logoselevonD', me_logoselevond)
ob_logosdirection = bpy.data.objects.new('logosdirection', me_logosdirection)
ob_logosailerong = bpy.data.objects.new('logosaileronG', me_logosailerong)
ob_logosailerond = bpy.data.objects.new('logosaileronD', me_logosailerond)

# ---- transforms, parenting, visibility, modifiers, constraints
ob_logos.location = (-1.697, 0.0, -0.6315)
ob_logos.lineart.crease_threshold = 0.0
_m = ob_logos.modifiers.new('Auto Smooth', 'NODES')
_m.node_group = ng_auto_smooth
_gi = [s.identifier for s in ng_auto_smooth.interface.items_tree if s.item_type == 'SOCKET' and s.in_out == 'INPUT']
_m[_gi[1]] = 3.142  # Angle
ob_serial.location = (-2.934, 0.0, -1.326)
ob_serial.lineart.crease_threshold = 0.0
_m = ob_serial.modifiers.new('Auto Smooth', 'NODES')
_m.node_group = ng_auto_smooth
_gi = [s.identifier for s in ng_auto_smooth.interface.items_tree if s.item_type == 'SOCKET' and s.in_out == 'INPUT']
_m[_gi[1]] = 3.142  # Angle
ob_logospoilerg.location = (1.231, -1.5, -0.8584)
ob_logospoilerg.lineart.crease_threshold = 0.0
_m = ob_logospoilerg.modifiers.new('Auto Smooth', 'NODES')
_m.node_group = ng_auto_smooth
_gi = [s.identifier for s in ng_auto_smooth.interface.items_tree if s.item_type == 'SOCKET' and s.in_out == 'INPUT']
_m[_gi[1]] = 3.142  # Angle
ob_logospoilerd.location = (1.231, 1.5, -0.8584)
ob_logospoilerd.lineart.crease_threshold = 0.0
_m = ob_logospoilerd.modifiers.new('Auto Smooth', 'NODES')
_m.node_group = ng_auto_smooth
_gi = [s.identifier for s in ng_auto_smooth.interface.items_tree if s.item_type == 'SOCKET' and s.in_out == 'INPUT']
_m[_gi[1]] = 3.142  # Angle
ob_logoselevong.location = (4.668, -1.524, -1.004)
ob_logoselevong.lineart.crease_threshold = 0.0
_m = ob_logoselevong.modifiers.new('Auto Smooth', 'NODES')
_m.node_group = ng_auto_smooth
_gi = [s.identifier for s in ng_auto_smooth.interface.items_tree if s.item_type == 'SOCKET' and s.in_out == 'INPUT']
_m[_gi[1]] = 3.142  # Angle
ob_logoselevond.location = (4.668, 1.524, -1.004)
ob_logoselevond.lineart.crease_threshold = 0.0
_m = ob_logoselevond.modifiers.new('Auto Smooth', 'NODES')
_m.node_group = ng_auto_smooth
_gi = [s.identifier for s in ng_auto_smooth.interface.items_tree if s.item_type == 'SOCKET' and s.in_out == 'INPUT']
_m[_gi[1]] = 3.142  # Angle
ob_logosdirection.location = (6.359, 0.0, 1.041)
ob_logosdirection.lineart.crease_threshold = 0.0
_m = ob_logosdirection.modifiers.new('Auto Smooth', 'NODES')
_m.node_group = ng_auto_smooth
_gi = [s.identifier for s in ng_auto_smooth.interface.items_tree if s.item_type == 'SOCKET' and s.in_out == 'INPUT']
_m[_gi[1]] = 3.142  # Angle
ob_logosailerong.location = (4.661, -3.349, -1.152)
ob_logosailerong.lineart.crease_threshold = 0.0
_m = ob_logosailerong.modifiers.new('Auto Smooth', 'NODES')
_m.node_group = ng_auto_smooth
_gi = [s.identifier for s in ng_auto_smooth.interface.items_tree if s.item_type == 'SOCKET' and s.in_out == 'INPUT']
_m[_gi[1]] = 3.142  # Angle
ob_logosailerond.location = (4.661, 3.35, -1.154)
ob_logosailerond.lineart.crease_threshold = 0.0
_m = ob_logosailerond.modifiers.new('Auto Smooth', 'NODES')
_m.node_group = ng_auto_smooth
_gi = [s.identifier for s in ng_auto_smooth.interface.items_tree if s.item_type == 'SOCKET' and s.in_out == 'INPUT']
_m[_gi[1]] = 3.142  # Angle

# ---- collection membership
col_collection_1.objects.link(ob_logos)
col_collection_2.objects.link(ob_serial)
col_collection_2.objects.link(ob_logospoilerg)
col_collection_2.objects.link(ob_logospoilerd)
col_collection_2.objects.link(ob_logoselevong)
col_collection_2.objects.link(ob_logoselevond)
col_collection_2.objects.link(ob_logosdirection)
col_collection_2.objects.link(ob_logosailerong)
col_collection_2.objects.link(ob_logosailerond)

# ---- scene / render settings (as saved in the file)
scene.frame_start = 1; scene.frame_end = 250; scene.frame_set(1)
scene.render.engine = 'BLENDER_EEVEE_NEXT'
scene.render.resolution_percentage = 50
scene.render.dither_intensity = 0.0
scene.cycles.use_denoising = False
scene.cycles.samples = 10
scene.cycles.sampling_pattern = 'TABULATED_SOBOL'
scene.cycles.light_sampling_threshold = 0.0
scene.cycles.use_adaptive_sampling = False
scene.cycles.use_light_tree = False
scene.cycles.blur_glossy = 0.0
scene.cycles.pixel_filter_type = 'GAUSSIAN'
scene.cycles.sample_clamp_indirect = 0.0
scene.view_settings.view_transform = 'Standard'
bpy.context.view_layer.update()

# ---- added for rendering (the .blend has no active camera and no usable light): camera, sun
cam_auto = bpy.data.cameras.new('AutoCamera')
cam_auto.lens = 50.0
cam_auto.sensor_width = 36.0
cam_auto.clip_end = 1000.0
ob_auto_camera = bpy.data.objects.new('AutoCamera', cam_auto)
scene.collection.objects.link(ob_auto_camera)
ob_auto_camera.location = (14.1803, -15.417, 10.5042)
ob_auto_camera.rotation_euler = (1.09748, -7.21219e-08, 0.694738)
scene.camera = ob_auto_camera
light_auto_sun = bpy.data.lights.new('AutoSun', 'SUN')
light_auto_sun.energy = 3.0
light_auto_sun.angle = 0.0523599
ob_auto_sun = bpy.data.objects.new('AutoSun', light_auto_sun)
scene.collection.objects.link(ob_auto_sun)
ob_auto_sun.rotation_euler = (0.872665, 0.174533, 0.523599)
bpy.context.view_layer.update()

